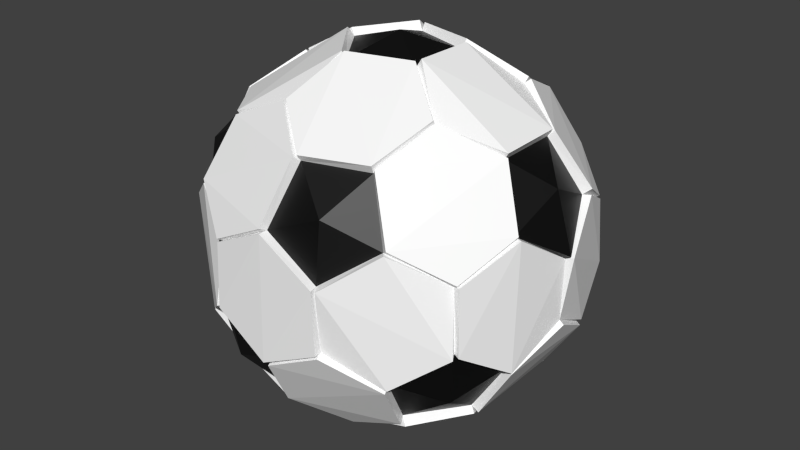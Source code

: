 # Source: balloon.blend  (saved by Blender 4.0.36; exported with 4.5.12 LTS)
import bpy
from mathutils import Matrix  # noqa: F401  (used for matrix-valued properties, if any)

bpy.ops.wm.read_factory_settings(use_empty=True)
scene = bpy.context.scene
scene.name = 'Scene'

# ---- collections
col_collection_1 = bpy.data.collections.new('Collection 1'); scene.collection.children.link(col_collection_1)

# ---- materials (node trees are filled in below, after node groups)
mat_material_001 = bpy.data.materials.new('Material.001')
mat_material_002 = bpy.data.materials.new('Material.002')

# ---- material node trees
mat_material_001.use_nodes = True; mat_material_001.node_tree.nodes.clear()
_N = mat_material_001.node_tree.nodes; _L = mat_material_001.node_tree.links
n0 = _N.new('ShaderNodeBsdfPrincipled'); n0.name = 'Principled BSDF'; n0.location = (10, 300)
n0.inputs[0].default_value = (0.0, 0.0, 0.0, 1.0)
n0.inputs[3].default_value = 1.45
n1 = _N.new('ShaderNodeOutputMaterial'); n1.name = 'Material Output'; n1.location = (300, 300)
_L.new(n0.outputs[0], n1.inputs[0])
n1.is_active_output = True
mat_material_002.use_nodes = True; mat_material_002.node_tree.nodes.clear()
_N = mat_material_002.node_tree.nodes; _L = mat_material_002.node_tree.links
n0 = _N.new('ShaderNodeBsdfPrincipled'); n0.name = 'Principled BSDF'; n0.location = (10, 300)
n0.inputs[0].default_value = (1.0, 1.0, 1.0, 1.0)
n0.inputs[3].default_value = 1.45
n1 = _N.new('ShaderNodeOutputMaterial'); n1.name = 'Material Output'; n1.location = (300, 300)
_L.new(n0.outputs[0], n1.inputs[0])
n1.is_active_output = True

# ---- world
world_world = bpy.data.worlds.new('World'); scene.world = world_world
world_world.color = (0.05088, 0.05088, 0.05088)
world_world.use_sun_shadow = False
world_world.sun_shadow_jitter_overblur = 0.0
world_world.cycles.sampling_method = 'MANUAL'
world_world.cycles.sample_map_resolution = 256

# ---- meshes
me_icosphere_001 = bpy.data.meshes.new('Icosphere.001')
me_icosphere_001.from_pydata([(0.0697, -0.2727, -0.8857), (-0.2378, -0.1506, -0.8857), (-0.2167, 0.1797, -0.8857), (0.8323, -0.2813, -0.3032), (-0.01037, -0.8785, -0.3032), (0.5248, 0.7046, -0.3032), (0.6694, -0.4863, -0.4137), (0.6694, 0.4863, -0.4137), (-0.8274, 2.859e-07, -0.4137), (-0.2557, 0.7869, -0.4137), (0.2509, 0.7952, 0.3991), (0.2557, -0.7869, 0.4137), (-7.086e-07, -4.518e-07, 0.9251), (-0.6694, -0.4863, 0.4137), (-0.6694, 0.4863, 0.4137), (0.3568, 0.6111, 0.5936), (9.611e-07, 1.201e-07, -0.9251), (0.9103, -0.008541, 0.1558), (-0.2557, -0.7869, -0.4137), (0.819, 0.003615, 0.4287), (0.2306, 0.1587, 0.8785), (0.2167, 0.1797, 0.8857), (0.6831, 0.1553, 0.6039), (0.6864, 0.1702, 0.5916), (0.3509, 0.5815, 0.5792), (0.3797, 0.6017, 0.591), (-0.07964, 0.2683, 0.8785), (-0.1039, 0.2616, 0.8857), (0.0634, 0.6976, 0.6039), (0.05019, 0.7054, 0.5916), (-0.459, 0.5296, 0.5991), (-0.4569, 0.554, 0.5899), (-0.2798, 0.007167, 0.8785), (-0.2809, -0.01798, 0.8857), (-0.6439, 0.2759, 0.6039), (-0.6554, 0.2657, 0.5916), (-0.6455, -0.2729, 0.5991), (-0.6681, -0.2633, 0.5899), (-0.09327, -0.2639, 0.8785), (-0.0697, -0.2727, 0.8857), (-0.4613, -0.5271, 0.6039), (-0.4552, -0.5412, 0.5916), (0.06006, -0.6983, 0.5991), (0.04646, -0.7099, 0.591), (0.2221, -0.1702, 0.8785), (0.2378, -0.1506, 0.8857), (0.3588, -0.6017, 0.6039), (0.374, -0.6002, 0.5916), (0.6826, -0.1587, 0.5991), (0.6953, -0.1797, 0.5899), (0.8275, 0.2639, 0.3095), (0.8234, 0.2727, 0.3338), (0.7531, 0.5249, -0.1449), (0.7327, 0.5412, -0.1426), (0.509, 0.6983, 0.3216), (0.5078, 0.7099, 0.3058), (0.00474, 0.8685, 0.3095), (-0.003995, 0.8652, 0.3268), (-0.2707, 0.8728, -0.1426), (-0.2883, 0.8641, -0.1426), (-0.5068, 0.6998, 0.3216), (-0.5248, 0.7046, 0.3032), (-0.8245, 0.2729, 0.3095), (-0.8241, 0.2636, 0.3268), (-0.9137, 0.01231, -0.1426), (-0.9109, -0.007167, -0.1426), (-0.8222, -0.2657, 0.3216), (-0.8323, -0.2813, 0.3032), (-0.5143, -0.6998, 0.3095), (-0.5058, -0.7046, 0.3338), (-0.2941, -0.8652, -0.1426), (-0.2747, -0.8685, -0.1426), (-0.001356, -0.8641, 0.3216), (0.006476, -0.8728, 0.3058), (0.5067, -0.7054, 0.3095), (0.5118, -0.6976, 0.3268), (0.732, -0.554, -0.1449), (0.7411, -0.5296, -0.1426), (0.8214, -0.2683, 0.3216), (0.8321, -0.2636, 0.3058), (0.2883, 0.8641, 0.1426), (0.2665, 0.8785, 0.1449), (0.5068, 0.6998, -0.3216), (-0.00474, 0.8685, -0.3095), (0.003995, 0.8652, -0.3268), (-0.7327, 0.5412, 0.1426), (-0.7531, 0.5249, 0.1449), (-0.5078, 0.7099, -0.3058), (-0.509, 0.6983, -0.3216), (-0.8275, 0.2639, -0.3095), (-0.8234, 0.2727, -0.3338), (-0.7411, -0.5296, 0.1426), (-0.732, -0.554, 0.1449), (-0.8321, -0.2636, -0.3058), (-0.8214, -0.2683, -0.3216), (-0.5067, -0.7054, -0.3095), (-0.5118, -0.6976, -0.3268), (0.2747, -0.8685, 0.1426), (0.2941, -0.8652, 0.1426), (0.001356, -0.8641, -0.3216), (0.5143, -0.6998, -0.3095), (0.5053, -0.7023, -0.3268), (0.8811, -0.005508, 0.1368), (0.9137, 0.01231, 0.1426), (0.8222, -0.2657, -0.3216), (0.8245, 0.2729, -0.3095), (0.8264, 0.2633, -0.3338), (0.459, 0.5296, -0.5991), (0.4569, 0.554, -0.5899), (0.09858, 0.2636, -0.881), (0.07964, 0.2683, -0.8785), (-0.05019, 0.7054, -0.5916), (-0.0634, 0.6976, -0.6039), (-0.3618, 0.6002, -0.5991), (-0.3797, 0.6017, -0.591), (-0.2306, 0.1587, -0.8785), (-0.6864, 0.1702, -0.5916), (-0.6831, 0.1553, -0.6039), (-0.6826, -0.1587, -0.5991), (-0.6953, -0.1797, -0.5899), (-0.2221, -0.1702, -0.8785), (-0.374, -0.6002, -0.5916), (-0.3588, -0.6017, -0.6039), (0.6554, 0.2657, -0.5916), (0.6434, 0.2813, -0.6088), (0.6608, -0.2636, -0.591), (0.6455, -0.2729, -0.5991), (0.2798, 0.007167, -0.8785), (0.2811, -0.01231, -0.881), (-0.06006, -0.6983, -0.5991), (-0.04399, -0.7168, -0.5899), (0.09327, -0.2639, -0.8785), (0.4552, -0.5412, -0.5916), (0.4664, -0.5249, -0.6088), (0.08202, 0.2504, -0.8445), (-0.7905, -0.2477, -0.3075), (-0.482, 0.6767, -0.304), (-0.2675, -0.8296, -0.1453), (-0.2705, 0.8295, -0.1451), (0.7082, 0.5118, -0.1428), (0.3536, -0.5809, 0.5657), (0.4526, 0.3299, 0.7199), (0.441, 0.3285, 0.7276), (0.4345, 0.3087, 0.7009), (-0.1739, 0.5324, 0.7199), (-0.1659, 0.5085, 0.7089), (-0.445, 0.5103, 0.5693), (-0.2599, 0.001901, 0.8446), (-0.56, -0.0008445, 0.7199), (-0.5314, -0.00448, 0.7021), (-0.551, 0.00738, 0.7267), (-0.1723, -0.5329, 0.7199), (-0.1637, -0.525, 0.7276), (-0.1692, -0.5046, 0.7015), (0.4536, -0.3285, 0.7199), (0.4335, -0.3088, 0.7014), (0.4415, -0.3299, 0.7267), (0.6972, 0.5127, 0.1623), (0.724, 0.525, 0.179), (0.7293, 0.5218, 0.1664), (-0.2722, 0.8215, 0.1623), (-0.2756, 0.8508, 0.179), (-0.2709, 0.8548, 0.1664), (-0.8964, -0.00738, 0.1679), (-0.8943, 0.0008445, 0.179), (-0.8656, 0.00448, 0.1613), (-0.7852, -0.2642, 0.3075), (-0.27, -0.8548, 0.1679), (-0.2772, -0.8503, 0.179), (-0.2717, -0.8219, 0.1613), (0.7296, -0.5209, 0.1679), (0.723, -0.5263, 0.179), (0.6977, -0.5124, 0.1613), (0.2756, 0.8508, -0.179), (0.2709, 0.8548, -0.1664), (0.2722, 0.8215, -0.1623), (-0.724, 0.525, -0.179), (-0.7293, 0.5218, -0.1664), (-0.6972, 0.5127, -0.1623), (-0.723, -0.5263, -0.179), (-0.7061, -0.5138, -0.1614), (0.2675, -0.8296, 0.1453), (0.2772, -0.8503, -0.179), (0.2717, -0.8219, -0.1613), (0.27, -0.8548, -0.1679), (0.8943, 0.0008445, -0.179), (0.8733, 0.0006628, -0.1614), (0.445, 0.5103, -0.5693), (0.1659, 0.5085, -0.7089), (0.1739, 0.5324, -0.7199), (-0.4345, 0.3087, -0.7009), (-0.4526, 0.3299, -0.7199), (-0.441, 0.3285, -0.7276), (-0.4415, -0.3299, -0.7267), (-0.4536, -0.3285, -0.7199), (-0.4335, -0.3088, -0.7014), (-0.3503, -0.5817, -0.5655), (0.5351, 8.63e-05, -0.7091), (0.56, -0.0008445, -0.7199), (0.1651, -0.5091, -0.7096), (0.1723, -0.5329, -0.7199), (0.08063, -0.2485, -0.8438), (0.6251, -0.2654, -0.5667), (0.7863, -0.2617, -0.3093), (-0.2112, -0.154, -0.844), (-0.2108, 0.1528, -0.8444), (0.7062, -0.5113, -0.1426), (-0.007831, -0.829, -0.3056), (-0.8716, -0.002904, -0.144), (0.4933, 0.6681, -0.3043), (-0.4817, -0.6751, -0.3044), (-0.7917, 0.2478, -0.3038), (-0.008974, 0.8296, -0.3038), (0.05736, -0.6747, 0.5674), (-0.4438, -0.5128, 0.5663), (-0.6266, 0.2645, 0.5655), (0.05614, 0.6757, 0.5664), (0.6604, 0.154, 0.5663), (0.211, 0.1542, 0.844), (0.4803, 0.6746, 0.3094), (-0.08034, 0.2487, 0.844), (-0.4925, 0.6657, 0.3078), (-0.08147, -0.2495, 0.8436), (-0.625, -0.2635, 0.5662), (0.2112, -0.154, 0.844), (0.7903, -0.2498, 0.3059), (0.661, -0.1528, 0.5661), (0.7907, 0.2488, 0.3058), (0.2734, 0.8286, 0.1423), (0.008974, 0.8296, 0.3038), (-0.7051, 0.5128, 0.1425), (-0.7859, 0.2635, 0.3058), (-0.7073, -0.5106, 0.144), (-0.4943, -0.6679, 0.303), (0.007831, -0.829, 0.3056), (0.481, -0.6766, 0.3042), (-0.05622, 0.677, -0.5648), (-0.66, 0.1554, -0.5664), (0.4935, -0.666, -0.3058), (0.7868, 0.2636, -0.3056), (-0.3493, 0.5796, -0.5679), (-0.6605, -0.1542, -0.5662), (-0.05736, -0.6747, -0.5674), (0.6266, 0.2645, -0.5655), (0.2619, -0.0003305, -0.8445), (0.4438, -0.5128, -0.5663)], [], [(131, 128, 133), (6, 245, 202), (16, 201, 204), (16, 204, 205), (16, 205, 134), (104, 125, 106), (6, 202, 203), (18, 242, 207), (8, 241, 135), (88, 114, 90), (9, 240, 136), (7, 187, 209), (6, 203, 206), (18, 207, 137), (65, 93, 67), (8, 135, 208), (59, 87, 61), (9, 136, 138), (7, 209, 139), (47, 75, 49), (11, 235, 140), (13, 233, 214), (35, 63, 37), (14, 231, 215), (29, 57, 31), (10, 229, 216), (19, 227, 217), (12, 224, 218), (24, 28, 21), (12, 218, 220), (30, 34, 27), (14, 215, 146), (12, 220, 147), (36, 40, 33), (13, 214, 223), (12, 147, 222), (42, 46, 39), (11, 140, 213), (12, 222, 224), (19, 217, 226), (48, 22, 45), (50, 103, 52), (19, 17, 227), (10, 15, 219), (54, 25, 51), (10, 228, 229), (14, 146, 221), (14, 230, 231), (13, 223, 166), (13, 232, 233), (11, 213, 234), (72, 43, 69), (74, 98, 76), (11, 181, 235), (19, 226, 225), (80, 55, 5), (10, 219, 228), (9, 138, 212), (83, 58, 81), (14, 221, 230), (8, 208, 211), (89, 64, 86), (13, 166, 232), (18, 137, 210), (95, 70, 92), (97, 73, 4), (11, 234, 181), (6, 206, 238), (102, 79, 3), (7, 139, 239), (7, 243, 187), (9, 212, 236), (111, 84, 108), (113, 112, 2), (9, 236, 240), (8, 211, 237), (118, 117, 1), (8, 237, 241), (16, 244, 201), (18, 210, 196), (121, 96, 119), (7, 239, 243), (16, 134, 244), (127, 109, 124), (129, 122, 0), (18, 196, 242), (6, 238, 245), (132, 101, 130), (131, 199, 201), (26, 145, 220), (28, 24, 216), (91, 180, 232), (79, 102, 225), (110, 188, 134), (23, 51, 25, 141), (26, 21, 28, 145), (21, 142, 24), (15, 10, 216), (32, 27, 34, 150), (31, 144, 29), (27, 145, 30), (38, 33, 40, 153), (37, 148, 35), (33, 149, 36), (41, 69, 43, 151), (44, 39, 46, 156), (39, 152, 42), (53, 5, 55, 157), (49, 154, 47), (45, 155, 48), (52, 159, 50), (56, 81, 58, 162), (51, 158, 54), (60, 31, 57, 161), (61, 160, 59), (62, 86, 64, 165), (66, 37, 63, 164), (67, 163, 65), (68, 92, 70, 169), (71, 4, 73, 167), (77, 3, 79, 170), (69, 168, 72), (76, 172, 74), (78, 49, 75, 171), (82, 108, 84, 173), (5, 175, 80), (85, 61, 87, 178), (81, 174, 83), (91, 67, 93, 180), (90, 176, 88), (86, 177, 89), (94, 119, 96, 179), (99, 130, 101, 182), (92, 180, 95), (4, 184, 97), (100, 76, 98, 183), (105, 52, 103, 186), (17, 19, 225), (3, 186, 102), (106, 185, 104), (107, 124, 109, 188), (110, 2, 112, 188), (115, 1, 117, 190), (108, 189, 111), (2, 192, 113), (116, 90, 114, 191), (120, 0, 122, 193), (1, 195, 118), (123, 106, 125, 198), (119, 194, 121), (126, 133, 128, 197), (136, 240, 114, 88), (124, 197, 127), (0, 199, 129), (133, 199, 131), (130, 200, 132), (135, 241, 119, 94), (64, 89, 211), (155, 45, 224), (93, 208, 135), (90, 237, 211), (42, 153, 213), (151, 43, 213), (177, 230, 178), (180, 93, 135), (46, 42, 213), (176, 211, 178), (89, 177, 178), (178, 136, 88, 176), (152, 222, 153), (245, 238, 101, 132), (199, 133, 245), (151, 213, 153), (61, 85, 230), (207, 183, 184, 4), (42, 152, 153), (153, 214, 41, 151), (207, 242, 130, 99), (199, 245, 132, 200), (85, 178, 230), (200, 242, 199), (177, 86, 230), (3, 206, 203), (33, 38, 222), (83, 175, 212), (223, 214, 40, 36), (173, 84, 212), (186, 3, 203), (38, 153, 222), (58, 83, 212), (152, 39, 222), (84, 236, 212), (125, 104, 203), (122, 129, 242), (36, 149, 223), (148, 37, 223), (174, 228, 175), (175, 209, 82, 173), (129, 199, 242), (173, 212, 175), (188, 109, 134), (200, 130, 242), (83, 174, 175), (127, 197, 244), (2, 110, 134), (197, 128, 244), (149, 147, 32, 150), (244, 134, 109, 127), (2, 134, 205), (149, 215, 35, 148), (55, 80, 228), (148, 223, 149), (81, 229, 228), (115, 190, 205), (192, 2, 205), (80, 175, 228), (197, 243, 123, 198), (205, 204, 1, 115), (174, 81, 228), (147, 220, 27, 32), (225, 172, 170, 79), (243, 239, 106, 123), (33, 222, 147), (198, 202, 197), (49, 78, 225), (195, 1, 204), (149, 33, 147), (204, 201, 0, 120), (30, 145, 146), (172, 225, 78, 171), (124, 187, 243), (171, 235, 172), (144, 31, 146), (125, 203, 202), (34, 30, 146), (197, 124, 243), (172, 206, 77, 170), (126, 197, 202), (31, 221, 146), (198, 125, 202), (121, 195, 196), (193, 122, 196), (202, 245, 133, 126), (196, 210, 96, 121), (145, 216, 29, 144), (98, 74, 235), (144, 146, 145), (122, 242, 196), (75, 140, 235), (194, 241, 195), (220, 218, 21, 26), (74, 172, 235), (199, 0, 201), (171, 75, 235), (193, 196, 195), (201, 244, 128, 131), (121, 194, 195), (234, 169, 167, 73), (195, 204, 120, 193), (234, 213, 43, 72), (241, 237, 117, 118), (145, 27, 220), (24, 143, 141, 25), (169, 234, 72, 168), (168, 233, 169), (118, 195, 241), (15, 216, 24), (194, 119, 241), (169, 137, 71, 167), (25, 219, 24), (219, 15, 24), (190, 117, 237), (190, 240, 113, 192), (142, 218, 143), (90, 116, 237), (92, 68, 233), (24, 142, 143), (143, 217, 23, 141), (190, 237, 116, 191), (68, 169, 233), (168, 69, 233), (218, 224, 45, 20), (166, 165, 163, 67), (166, 223, 37, 66), (192, 205, 190), (240, 190, 191, 114), (20, 143, 218), (112, 113, 240), (67, 232, 166), (142, 21, 218), (164, 231, 165), (165, 166, 66, 164), (143, 22, 217), (224, 222, 39, 44), (176, 90, 211), (89, 178, 211), (178, 87, 136), (155, 224, 44, 156), (180, 92, 232), (47, 154, 155), (156, 140, 155), (92, 233, 232), (108, 82, 209), (67, 91, 232), (154, 226, 155), (180, 135, 94, 179), (175, 5, 209), (226, 217, 22, 48), (49, 225, 226), (179, 210, 180), (137, 207, 4, 71), (3, 77, 206), (154, 49, 226), (172, 76, 206), (48, 155, 226), (158, 51, 227), (70, 95, 210), (50, 157, 227), (179, 96, 210), (227, 102, 103, 50), (95, 180, 210), (181, 234, 73, 97), (183, 98, 181), (169, 70, 137), (159, 139, 157), (98, 235, 181), (70, 210, 137), (157, 219, 54, 158), (183, 207, 99, 182), (93, 65, 208), (183, 181, 97, 184), (50, 159, 157), (158, 227, 157), (165, 64, 208), (182, 238, 183), (55, 228, 219), (64, 211, 208), (25, 54, 219), (138, 136, 87, 59), (238, 206, 76, 100), (157, 55, 219), (162, 58, 138), (59, 160, 138), (161, 57, 229), (139, 209, 5, 53), (56, 160, 229), (182, 101, 238), (58, 212, 138), (57, 216, 229), (100, 183, 238), (160, 221, 60, 161), (81, 56, 229), (186, 103, 102), (159, 52, 139), (227, 17, 102), (53, 157, 139), (162, 138, 160), (186, 203, 104, 185), (17, 225, 102), (214, 233, 69, 41), (75, 47, 140), (56, 162, 160), (161, 229, 160), (156, 46, 140), (185, 239, 186), (47, 155, 140), (20, 45, 22, 143), (46, 213, 140), (239, 139, 52, 105), (215, 231, 63, 35), (153, 40, 214), (185, 106, 239), (105, 186, 239), (189, 108, 187), (107, 188, 187), (215, 149, 150, 34), (108, 209, 187), (61, 230, 221), (188, 236, 111, 189), (124, 107, 187), (31, 60, 221), (160, 61, 221), (34, 146, 215), (57, 29, 216), (231, 230, 86, 62), (164, 63, 231), (62, 165, 231), (145, 28, 216), (189, 187, 188), (165, 208, 65, 163), (112, 240, 236), (84, 111, 236), (217, 227, 51, 23), (188, 112, 236)])
me_icosphere_001.polygons.foreach_set('material_index', [1, 0, 0, 0, 0, 1, 0, 0, 0, 1, 0, 0, 0, 0, 1, 0, 1, 0, 0, 1, 0, 0, 1, 0, 1, 0, 0, 0, 1, 0, 1, 0, 0, 1, 0, 0, 1, 0, 0, 0, 1, 1, 0, 0, 1, 0, 0, 0, 0, 0, 0, 1, 1, 0, 0, 1, 0, 0, 1, 0, 0, 1, 0, 0, 1, 1, 0, 0, 1, 0, 0, 0, 1, 1, 0, 0, 1, 0, 0, 0, 1, 0, 0, 1, 1, 0, 0, 1, 1, 1, 1, 1, 1, 1, 1, 1, 1, 0, 1, 1, 1, 1, 1, 1, 1, 1, 1, 1, 1, 1, 1, 1, 1, 1, 1, 1, 1, 1, 1, 1, 1, 1, 1, 1, 1, 1, 1, 1, 1, 1, 1, 1, 1, 1, 1, 1, 1, 0, 1, 1, 1, 1, 1, 1, 1, 1, 1, 1, 1, 1, 1, 1, 1, 1, 1, 1, 1, 1, 1, 1, 1, 1, 1, 1, 1, 1, 1, 1, 1, 1, 1, 1, 1, 1, 1, 1, 1, 1, 1, 1, 1, 1, 1, 1, 1, 1, 1, 1, 1, 1, 1, 1, 1, 1, 1, 1, 1, 1, 1, 1, 1, 1, 1, 1, 1, 1, 1, 1, 1, 1, 1, 1, 1, 1, 1, 1, 1, 1, 1, 1, 1, 1, 1, 1, 1, 1, 1, 1, 1, 1, 1, 1, 1, 1, 1, 1, 1, 1, 1, 1, 1, 1, 1, 1, 1, 1, 1, 1, 1, 1, 1, 1, 1, 1, 1, 1, 1, 1, 1, 1, 1, 1, 1, 1, 1, 1, 0, 1, 1, 1, 0, 1, 1, 1, 1, 1, 1, 1, 1, 1, 1, 1, 1, 1, 1, 1, 1, 1, 1, 1, 1, 1, 1, 1, 1, 1, 1, 1, 1, 1, 1, 1, 1, 1, 1, 1, 1, 1, 1, 1, 1, 1, 1, 1, 1, 1, 1, 1, 1, 1, 1, 1, 1, 1, 1, 1, 1, 1, 1, 1, 1, 1, 1, 1, 1, 1, 1, 1, 1, 1, 1, 1, 1, 1, 1, 1, 1, 1, 1, 1, 1, 1, 1, 1, 0, 1, 1, 1, 0, 1, 1, 1, 1, 1, 1, 1, 1, 1, 1, 1, 1, 1, 1, 1, 1, 1, 1, 1, 1, 1, 1, 1, 1, 1, 1, 1, 1, 1, 1, 1, 1, 1, 1, 1])
_uv = me_icosphere_001.uv_layers.new(name='UVMap')
_uv.uv.foreach_set('vector', [0.183, 0.05338, 0.2053, 0.04075, 0.2272, 0.129, 0.2682, 0.1619, 0.2273, 0.1316, 0.2507, 0.1193, 0.1784, 0.01796, 0.1821, 0.05237, 0.1598, 0.03816, 0.9044, 0.01913, 0.9094, 0.05232, 0.8871, 0.03816, 0.7245, 0.02345, 0.7268, 0.05211, 0.7052, 0.03816, 0.3196, 0.1831, 0.3196, 0.1319, 0.4071, 0.1827, 0.2682, 0.1619, 0.3181, 0.1315, 0.3178, 0.1833, 0.099, 0.1637, 0.1363, 0.1314, 0.1364, 0.1834, 0.8187, 0.1623, 0.8634, 0.1312, 0.8636, 0.1832, 0.6832, 0.1831, 0.6833, 0.1319, 0.7708, 0.1827, 0.6453, 0.161, 0.6815, 0.131, 0.6815, 0.1833, 0.45, 0.1619, 0.4996, 0.1314, 0.4997, 0.1833, 0.2682, 0.1619, 0.3178, 0.1833, 0.2731, 0.2098, 0.099, 0.1637, 0.1364, 0.1834, 0.0913, 0.2097, 0.8194, 0.2108, 0.8638, 0.1853, 0.8635, 0.2865, 0.8187, 0.1623, 0.8636, 0.1832, 0.8182, 0.2097, 0.6376, 0.2108, 0.6819, 0.1853, 0.6817, 0.2865, 0.6453, 0.161, 0.6815, 0.1833, 0.6363, 0.2098, 0.45, 0.1619, 0.4997, 0.1833, 0.4547, 0.2095, 0.2286, 0.3406, 0.2287, 0.2894, 0.3162, 0.3401, 0.1863, 0.3104, 0.2272, 0.2889, 0.2269, 0.3409, 0.01427, 0.313, 0.04506, 0.2889, 0.04546, 0.3408, 0.7741, 0.3406, 0.7742, 0.2894, 0.8617, 0.3401, 0.7318, 0.3104, 0.7724, 0.2886, 0.7728, 0.3408, 0.5923, 0.3406, 0.5923, 0.2894, 0.6799, 0.3401, 0.5483, 0.3034, 0.5908, 0.2888, 0.5909, 0.3408, 0.3626, 0.3147, 0.4088, 0.2886, 0.4091, 0.3408, 0.2755, 0.4489, 0.2724, 0.4201, 0.2948, 0.4342, 0.4999, 0.342, 0.5219, 0.3557, 0.4564, 0.4187, 0.458, 0.4544, 0.4544, 0.4201, 0.4766, 0.4342, 0.6817, 0.3427, 0.7037, 0.3557, 0.6382, 0.4187, 0.7318, 0.3104, 0.7728, 0.3408, 0.7519, 0.3532, 0.641, 0.4533, 0.6361, 0.4201, 0.6584, 0.4342, 0.8635, 0.3427, 0.8856, 0.3557, 0.8201, 0.4187, 0.01427, 0.313, 0.04546, 0.3408, 0.02203, 0.3531, 0.8209, 0.4489, 0.8178, 0.4201, 0.8408, 0.4333, 0.1362, 0.3427, 0.1583, 0.3557, 0.09279, 0.4187, 0.1863, 0.3104, 0.2269, 0.3409, 0.2044, 0.354, 0.09279, 0.4559, 0.09104, 0.4201, 0.1129, 0.4342, 0.3794, 0.3216, 0.4091, 0.3408, 0.3857, 0.3531, 0.318, 0.3427, 0.3401, 0.3557, 0.2746, 0.4187, 0.4093, 0.2872, 0.3649, 0.2615, 0.4527, 0.2111, 0.3626, 0.3147, 0.363, 0.2646, 0.4088, 0.2886, 0.5483, 0.3034, 0.5022, 0.3406, 0.5001, 0.2893, 0.4986, 0.2893, 0.4986, 0.3405, 0.411, 0.2897, 0.5483, 0.3034, 0.5454, 0.2625, 0.5908, 0.2888, 0.7318, 0.3104, 0.6822, 0.341, 0.682, 0.2888, 0.7318, 0.3104, 0.7274, 0.2626, 0.7724, 0.2886, 0.8973, 0.3101, 0.8639, 0.3412, 0.8636, 0.2891, 0.8973, 0.3101, 0.9091, 0.2627, 0.9299, 0.2744, 0.1863, 0.3104, 0.1364, 0.341, 0.1364, 0.289, 0.135, 0.2893, 0.1349, 0.3405, 0.04741, 0.2897, 0.2274, 0.2872, 0.1831, 0.2615, 0.2709, 0.2111, 0.1863, 0.3104, 0.1814, 0.2627, 0.2272, 0.2889, 0.3626, 0.3147, 0.3183, 0.3406, 0.3181, 0.289, 0.5442, 0.2615, 0.4999, 0.2871, 0.5001, 0.1859, 0.5483, 0.3034, 0.5001, 0.2893, 0.5454, 0.2625, 0.6304, 0.1624, 0.6363, 0.2098, 0.591, 0.1836, 0.5908, 0.1852, 0.6351, 0.2109, 0.5473, 0.2613, 0.7318, 0.3104, 0.682, 0.2888, 0.7274, 0.2626, 0.8187, 0.1623, 0.8182, 0.2097, 0.7728, 0.1836, 0.7726, 0.1852, 0.8169, 0.2109, 0.7291, 0.2613, 0.8973, 0.3101, 0.8636, 0.2891, 0.9091, 0.2627, 0.099, 0.1637, 0.0913, 0.2097, 0.06834, 0.1966, 0.9544, 0.1852, 0.9765, 0.1982, 0.911, 0.2612, 0.1806, 0.2615, 0.1362, 0.2871, 0.1365, 0.1859, 0.1863, 0.3104, 0.1364, 0.289, 0.1814, 0.2627, 0.2682, 0.1619, 0.2731, 0.2098, 0.2276, 0.1838, 0.363, 0.2619, 0.3181, 0.2871, 0.3183, 0.1859, 0.45, 0.1619, 0.4547, 0.2095, 0.4094, 0.1839, 0.45, 0.1619, 0.409, 0.1316, 0.4299, 0.1191, 0.6304, 0.1624, 0.591, 0.1836, 0.5911, 0.1314, 0.5895, 0.1318, 0.5895, 0.183, 0.502, 0.1322, 0.682, 0.1297, 0.6599, 0.1167, 0.7254, 0.0537, 0.6304, 0.1624, 0.5911, 0.1314, 0.6138, 0.1184, 0.8187, 0.1623, 0.7728, 0.1836, 0.7727, 0.1316, 0.8638, 0.1297, 0.8417, 0.1167, 0.9072, 0.0537, 0.8009, 0.155, 0.7727, 0.1316, 0.7961, 0.1193, 0.3609, 0.02345, 0.3639, 0.05228, 0.3416, 0.03816, 0.9832, 0.1544, 0.9546, 0.1835, 0.9548, 0.1312, 0.9532, 0.1318, 0.9531, 0.183, 0.8656, 0.1322, 0.45, 0.1619, 0.4094, 0.1839, 0.409, 0.1316, 0.5436, 0.01645, 0.5457, 0.05217, 0.5234, 0.03816, 0.3649, 0.05338, 0.3872, 0.04075, 0.409, 0.129, 0.1365, 0.1297, 0.1144, 0.1167, 0.1799, 0.0537, 0.9832, 0.1544, 0.9548, 0.1312, 0.9774, 0.1184, 0.2682, 0.1619, 0.2276, 0.1838, 0.2273, 0.1316, 0.2259, 0.1318, 0.2258, 0.183, 0.1383, 0.1322, 0.183, 0.05338, 0.1817, 0.1045, 0.1821, 0.05237, 0.6351, 0.419, 0.6365, 0.368, 0.6361, 0.4201, 0.5219, 0.3557, 0.4999, 0.342, 0.5228, 0.3542, 0.9079, 0.2615, 0.9092, 0.2105, 0.9091, 0.2627, 0.3181, 0.2871, 0.363, 0.2619, 0.3181, 0.289, 0.5467, 0.05338, 0.5453, 0.1044, 0.5457, 0.05217, 0.4105, 0.3406, 0.411, 0.2897, 0.4986, 0.3405, 0.4548, 0.3659, 0.6351, 0.419, 0.6125, 0.431, 0.591, 0.3428, 0.6365, 0.368, 0.4564, 0.4187, 0.4557, 0.3684, 0.4999, 0.342, 0.5674, 0.3528, 0.5483, 0.3034, 0.5909, 0.3408, 0.817, 0.419, 0.7943, 0.431, 0.7729, 0.3428, 0.8168, 0.368, 0.6799, 0.3401, 0.6366, 0.3659, 0.5923, 0.3406, 0.6382, 0.4187, 0.6365, 0.368, 0.6817, 0.3427, 0.08969, 0.419, 0.06704, 0.431, 0.04559, 0.3428, 0.0902, 0.3678, 0.8617, 0.3401, 0.8184, 0.3659, 0.7741, 0.3406, 0.8201, 0.4187, 0.8188, 0.3679, 0.8635, 0.3427, 0.04683, 0.3406, 0.04741, 0.2897, 0.1349, 0.3405, 0.09114, 0.3659, 0.2715, 0.419, 0.2489, 0.431, 0.2274, 0.3428, 0.2713, 0.368, 0.09279, 0.4187, 0.09211, 0.3684, 0.1362, 0.3427, 0.4558, 0.2108, 0.5001, 0.1859, 0.4999, 0.2871, 0.4553, 0.2621, 0.3162, 0.3401, 0.273, 0.3659, 0.2286, 0.3406, 0.2746, 0.4187, 0.2734, 0.3679, 0.318, 0.3427, 0.4527, 0.2111, 0.4533, 0.2615, 0.4093, 0.2872, 0.5911, 0.2872, 0.5473, 0.2613, 0.6351, 0.2109, 0.6352, 0.2615, 0.411, 0.2897, 0.4543, 0.264, 0.4986, 0.2893, 0.6804, 0.2893, 0.6799, 0.3401, 0.5923, 0.2894, 0.6361, 0.264, 0.6817, 0.2865, 0.6371, 0.2621, 0.6376, 0.2108, 0.7729, 0.2872, 0.7291, 0.2613, 0.8169, 0.2109, 0.8175, 0.2619, 0.8623, 0.2893, 0.8617, 0.3401, 0.7742, 0.2894, 0.8179, 0.264, 0.8635, 0.2865, 0.8196, 0.2619, 0.8194, 0.2108, 0.04562, 0.2872, 0.02387, 0.2736, 0.08959, 0.2109, 0.09025, 0.2619, 0.09213, 0.2108, 0.1365, 0.1859, 0.1362, 0.2871, 0.09234, 0.2619, 0.2739, 0.2108, 0.3183, 0.1859, 0.3181, 0.2871, 0.2742, 0.2619, 0.04741, 0.2897, 0.09068, 0.264, 0.135, 0.2893, 0.2709, 0.2111, 0.2721, 0.2619, 0.2274, 0.2872, 0.3168, 0.2893, 0.3162, 0.3401, 0.2287, 0.2894, 0.2725, 0.264, 0.5014, 0.1831, 0.502, 0.1322, 0.5895, 0.183, 0.5457, 0.2084, 0.5001, 0.1859, 0.5447, 0.2103, 0.5442, 0.2615, 0.7261, 0.2615, 0.6817, 0.2865, 0.6819, 0.1853, 0.7265, 0.2103, 0.5473, 0.2613, 0.5467, 0.2109, 0.5908, 0.1852, 0.9079, 0.2615, 0.8635, 0.2865, 0.8638, 0.1853, 0.9092, 0.2105, 0.7708, 0.1827, 0.7275, 0.2084, 0.6832, 0.1831, 0.7291, 0.2613, 0.7285, 0.2109, 0.7726, 0.1852, 0.865, 0.1831, 0.8656, 0.1322, 0.9531, 0.183, 0.9093, 0.2084, 0.1377, 0.1831, 0.1383, 0.1322, 0.2258, 0.183, 0.1821, 0.2084, 0.911, 0.2612, 0.9092, 0.2105, 0.9544, 0.1852, 0.1365, 0.1859, 0.1804, 0.2105, 0.1806, 0.2615, 0.2271, 0.1852, 0.2709, 0.2111, 0.1831, 0.2615, 0.1825, 0.2105, 0.4089, 0.1852, 0.4527, 0.2111, 0.3649, 0.2615, 0.3638, 0.2105, 0.363, 0.2646, 0.3626, 0.3147, 0.3181, 0.289, 0.3183, 0.1859, 0.3638, 0.2105, 0.363, 0.2619, 0.4071, 0.1827, 0.3639, 0.2084, 0.3196, 0.1831, 0.5002, 0.1297, 0.4784, 0.1161, 0.5441, 0.05341, 0.5453, 0.1044, 0.5467, 0.05338, 0.5693, 0.04135, 0.5908, 0.1296, 0.5453, 0.1044, 0.7285, 0.05338, 0.7511, 0.04135, 0.7726, 0.1296, 0.728, 0.1047, 0.502, 0.1322, 0.5452, 0.1065, 0.5895, 0.1318, 0.7254, 0.0537, 0.7261, 0.104, 0.682, 0.1297, 0.7714, 0.1318, 0.7708, 0.1827, 0.6833, 0.1319, 0.727, 0.1065, 0.9103, 0.05338, 0.933, 0.04135, 0.9544, 0.1296, 0.9105, 0.1044, 0.9072, 0.0537, 0.9084, 0.1045, 0.8638, 0.1297, 0.4077, 0.1318, 0.4071, 0.1827, 0.3196, 0.1319, 0.3634, 0.1065, 0.8656, 0.1322, 0.9089, 0.1065, 0.9532, 0.1318, 0.3183, 0.1297, 0.2966, 0.1161, 0.3623, 0.05341, 0.3638, 0.1044, 0.6815, 0.1833, 0.6815, 0.131, 0.6833, 0.1319, 0.6832, 0.1831, 0.409, 0.129, 0.3638, 0.1044, 0.3649, 0.05338, 0.1799, 0.0537, 0.1817, 0.1045, 0.1365, 0.1297, 0.2272, 0.129, 0.1817, 0.1045, 0.183, 0.05338, 0.1383, 0.1322, 0.1816, 0.1065, 0.2259, 0.1318, 0.8636, 0.1832, 0.8634, 0.1312, 0.8656, 0.1322, 0.865, 0.1831, 0.8169, 0.2109, 0.7726, 0.1852, 0.7728, 0.1836, 0.2734, 0.3679, 0.2746, 0.4187, 0.2724, 0.4201, 0.8638, 0.1853, 0.8182, 0.2097, 0.8636, 0.1832, 0.7708, 0.1827, 0.7727, 0.1316, 0.7728, 0.1836, 0.1362, 0.3427, 0.0902, 0.3678, 0.1364, 0.341, 0.09114, 0.3659, 0.1349, 0.3405, 0.1364, 0.341, 0.7285, 0.2109, 0.7274, 0.2626, 0.7265, 0.2103, 0.9092, 0.2105, 0.8638, 0.1853, 0.8636, 0.1832, 0.1583, 0.3557, 0.1362, 0.3427, 0.1364, 0.341, 0.7275, 0.2084, 0.7728, 0.1836, 0.7265, 0.2103, 0.7726, 0.1852, 0.7285, 0.2109, 0.7265, 0.2103, 0.7265, 0.2103, 0.6815, 0.1833, 0.6832, 0.1831, 0.7275, 0.2084, 0.09211, 0.3684, 0.09104, 0.4201, 0.0902, 0.3678, 0.2273, 0.1316, 0.2276, 0.1838, 0.2258, 0.183, 0.2259, 0.1318, 0.1817, 0.1045, 0.2272, 0.129, 0.2273, 0.1316, 0.09114, 0.3659, 0.1364, 0.341, 0.0902, 0.3678, 0.6817, 0.2865, 0.7261, 0.2615, 0.7274, 0.2626, 0.1364, 0.1834, 0.1825, 0.2105, 0.1804, 0.2105, 0.1365, 0.1859, 0.1362, 0.3427, 0.09211, 0.3684, 0.0902, 0.3678, 0.0902, 0.3678, 0.04546, 0.3408, 0.04683, 0.3406, 0.09114, 0.3659, 0.1364, 0.1834, 0.1363, 0.1314, 0.1383, 0.1322, 0.1377, 0.1831, 0.1817, 0.1045, 0.2273, 0.1316, 0.2259, 0.1318, 0.1816, 0.1065, 0.7261, 0.2615, 0.7265, 0.2103, 0.7274, 0.2626, 0.1816, 0.1065, 0.1363, 0.1314, 0.1817, 0.1045, 0.7285, 0.2109, 0.7291, 0.2613, 0.7274, 0.2626, 0.3183, 0.1859, 0.2731, 0.2098, 0.3178, 0.1833, 0.06704, 0.431, 0.08969, 0.419, 0.09104, 0.4201, 0.5908, 0.1852, 0.5447, 0.2103, 0.591, 0.1836, 0.8639, 0.3412, 0.8864, 0.3542, 0.8856, 0.3557, 0.8635, 0.3427, 0.5457, 0.2084, 0.5895, 0.183, 0.591, 0.1836, 0.3638, 0.2105, 0.3183, 0.1859, 0.3178, 0.1833, 0.08969, 0.419, 0.0902, 0.3678, 0.09104, 0.4201, 0.6351, 0.2109, 0.5908, 0.1852, 0.591, 0.1836, 0.09211, 0.3684, 0.09279, 0.4187, 0.09104, 0.4201, 0.5895, 0.183, 0.5911, 0.1314, 0.591, 0.1836, 0.3196, 0.1319, 0.3196, 0.1831, 0.3178, 0.1833, 0.1144, 0.1167, 0.1365, 0.1297, 0.1363, 0.1314, 0.8635, 0.3427, 0.8188, 0.3679, 0.8639, 0.3412, 0.8184, 0.3659, 0.8617, 0.3401, 0.8639, 0.3412, 0.5467, 0.2109, 0.5454, 0.2625, 0.5447, 0.2103, 0.5447, 0.2103, 0.4997, 0.1833, 0.5014, 0.1831, 0.5457, 0.2084, 0.1365, 0.1297, 0.1817, 0.1045, 0.1363, 0.1314, 0.5457, 0.2084, 0.591, 0.1836, 0.5447, 0.2103, 0.5453, 0.1044, 0.5441, 0.05341, 0.5457, 0.05217, 0.1816, 0.1065, 0.1383, 0.1322, 0.1363, 0.1314, 0.5908, 0.1852, 0.5467, 0.2109, 0.5447, 0.2103, 0.3649, 0.05338, 0.3638, 0.1044, 0.3639, 0.05228, 0.5693, 0.04135, 0.5467, 0.05338, 0.5457, 0.05217, 0.3638, 0.1044, 0.3623, 0.05341, 0.3639, 0.05228, 0.8188, 0.3679, 0.8178, 0.4201, 0.817, 0.419, 0.8168, 0.368, 0.3639, 0.05228, 0.3842, 0.04111, 0.3872, 0.04075, 0.3649, 0.05338, 0.7254, 0.0537, 0.7039, 0.04051, 0.7268, 0.05211, 0.8188, 0.3679, 0.7728, 0.3408, 0.7741, 0.3406, 0.8184, 0.3659, 0.4999, 0.2871, 0.5442, 0.2615, 0.5454, 0.2625, 0.8184, 0.3659, 0.8639, 0.3412, 0.8188, 0.3679, 0.5473, 0.2613, 0.5908, 0.2888, 0.5454, 0.2625, 0.7285, 0.05338, 0.728, 0.1047, 0.7268, 0.05211, 0.7261, 0.104, 0.7254, 0.0537, 0.7268, 0.05211, 0.5442, 0.2615, 0.5447, 0.2103, 0.5454, 0.2625, 0.3638, 0.1044, 0.409, 0.1316, 0.4077, 0.1318, 0.3634, 0.1065, 0.7268, 0.05211, 0.75, 0.03932, 0.7511, 0.04135, 0.7285, 0.05338, 0.5467, 0.2109, 0.5473, 0.2613, 0.5454, 0.2625, 0.8178, 0.4201, 0.7955, 0.4331, 0.7943, 0.431, 0.817, 0.419, 0.3181, 0.289, 0.2721, 0.2619, 0.2742, 0.2619, 0.3181, 0.2871, 0.409, 0.1316, 0.4094, 0.1839, 0.4071, 0.1827, 0.4077, 0.1318, 0.8201, 0.4187, 0.8408, 0.4333, 0.8178, 0.4201, 0.3634, 0.1065, 0.3181, 0.1315, 0.3638, 0.1044, 0.3162, 0.3401, 0.3168, 0.2893, 0.3181, 0.289, 0.9084, 0.1045, 0.9072, 0.0537, 0.9094, 0.05232, 0.8188, 0.3679, 0.8201, 0.4187, 0.8178, 0.4201, 0.9094, 0.05232, 0.9318, 0.03932, 0.933, 0.04135, 0.9103, 0.05338, 0.6817, 0.3427, 0.6365, 0.368, 0.6822, 0.341, 0.2721, 0.2619, 0.3181, 0.289, 0.3168, 0.2893, 0.2725, 0.264, 0.409, 0.129, 0.4299, 0.1191, 0.409, 0.1316, 0.2725, 0.264, 0.2272, 0.2889, 0.2721, 0.2619, 0.6366, 0.3659, 0.6799, 0.3401, 0.6822, 0.341, 0.3196, 0.1319, 0.3178, 0.1833, 0.3181, 0.1315, 0.7037, 0.3557, 0.6817, 0.3427, 0.6822, 0.341, 0.3638, 0.1044, 0.409, 0.129, 0.409, 0.1316, 0.2721, 0.2619, 0.2731, 0.2098, 0.2739, 0.2108, 0.2742, 0.2619, 0.3183, 0.1297, 0.3638, 0.1044, 0.3181, 0.1315, 0.6799, 0.3401, 0.682, 0.2888, 0.6822, 0.341, 0.3634, 0.1065, 0.3196, 0.1319, 0.3181, 0.1315, 0.9532, 0.1318, 0.9084, 0.1045, 0.9548, 0.1312, 0.9105, 0.1044, 0.9544, 0.1296, 0.9548, 0.1312, 0.3181, 0.1315, 0.2954, 0.1181, 0.2966, 0.1161, 0.3183, 0.1297, 0.9548, 0.1312, 0.9546, 0.1835, 0.9531, 0.183, 0.9532, 0.1318, 0.6365, 0.368, 0.5909, 0.3408, 0.5923, 0.3406, 0.6366, 0.3659, 0.1831, 0.2615, 0.2274, 0.2872, 0.2272, 0.2889, 0.6366, 0.3659, 0.6822, 0.341, 0.6365, 0.368, 0.9544, 0.1296, 0.9774, 0.1184, 0.9548, 0.1312, 0.2287, 0.2894, 0.2269, 0.3409, 0.2272, 0.2889, 0.9089, 0.1065, 0.8634, 0.1312, 0.9084, 0.1045, 0.6361, 0.4201, 0.6137, 0.4331, 0.6125, 0.431, 0.6351, 0.419, 0.2274, 0.2872, 0.2721, 0.2619, 0.2272, 0.2889, 0.1817, 0.1045, 0.1799, 0.0537, 0.1821, 0.05237, 0.2725, 0.264, 0.2287, 0.2894, 0.2272, 0.2889, 0.9105, 0.1044, 0.9548, 0.1312, 0.9084, 0.1045, 0.1821, 0.05237, 0.2045, 0.03932, 0.2053, 0.04075, 0.183, 0.05338, 0.9532, 0.1318, 0.9089, 0.1065, 0.9084, 0.1045, 0.1364, 0.289, 0.09025, 0.2619, 0.09234, 0.2619, 0.1362, 0.2871, 0.9084, 0.1045, 0.9094, 0.05232, 0.9103, 0.05338, 0.9105, 0.1044, 0.1364, 0.289, 0.1364, 0.341, 0.1349, 0.3405, 0.135, 0.2893, 0.8634, 0.1312, 0.8409, 0.1181, 0.8417, 0.1167, 0.8638, 0.1297, 0.6365, 0.368, 0.6382, 0.4187, 0.6361, 0.4201, 0.4999, 0.342, 0.4538, 0.3677, 0.4548, 0.3659, 0.4986, 0.3405, 0.09025, 0.2619, 0.1364, 0.289, 0.135, 0.2893, 0.09068, 0.264, 0.09068, 0.264, 0.04506, 0.2889, 0.09025, 0.2619, 0.8638, 0.1297, 0.9084, 0.1045, 0.8634, 0.1312, 0.5022, 0.3406, 0.5228, 0.3542, 0.4999, 0.342, 0.9089, 0.1065, 0.8656, 0.1322, 0.8634, 0.1312, 0.09025, 0.2619, 0.0913, 0.2097, 0.09213, 0.2108, 0.09234, 0.2619, 0.4986, 0.3405, 0.5001, 0.2893, 0.4999, 0.342, 0.5001, 0.2893, 0.5022, 0.3406, 0.4999, 0.342, 0.728, 0.1047, 0.7726, 0.1296, 0.7727, 0.1316, 0.728, 0.1047, 0.6815, 0.131, 0.682, 0.1297, 0.7261, 0.104, 0.4557, 0.3684, 0.4544, 0.4201, 0.4538, 0.3677, 0.7708, 0.1827, 0.7714, 0.1318, 0.7727, 0.1316, 0.02387, 0.2736, 0.04562, 0.2872, 0.04506, 0.2889, 0.4999, 0.342, 0.4557, 0.3684, 0.4538, 0.3677, 0.4538, 0.3677, 0.4091, 0.3408, 0.4105, 0.3406, 0.4548, 0.3659, 0.728, 0.1047, 0.7727, 0.1316, 0.7714, 0.1318, 0.727, 0.1065, 0.04562, 0.2872, 0.09025, 0.2619, 0.04506, 0.2889, 0.09068, 0.264, 0.04741, 0.2897, 0.04506, 0.2889, 0.4544, 0.4201, 0.4318, 0.4331, 0.4307, 0.431, 0.4533, 0.419, 0.8636, 0.2891, 0.8175, 0.2619, 0.8196, 0.2619, 0.8635, 0.2865, 0.8636, 0.2891, 0.8639, 0.3412, 0.8617, 0.3401, 0.8623, 0.2893, 0.7261, 0.104, 0.7268, 0.05211, 0.728, 0.1047, 0.6815, 0.131, 0.728, 0.1047, 0.727, 0.1065, 0.6833, 0.1319, 0.4533, 0.419, 0.4538, 0.3677, 0.4544, 0.4201, 0.6599, 0.1167, 0.682, 0.1297, 0.6815, 0.131, 0.8635, 0.2865, 0.9091, 0.2627, 0.8636, 0.2891, 0.4557, 0.3684, 0.4564, 0.4187, 0.4544, 0.4201, 0.8179, 0.264, 0.7724, 0.2886, 0.8175, 0.2619, 0.8175, 0.2619, 0.8636, 0.2891, 0.8623, 0.2893, 0.8179, 0.264, 0.4538, 0.3677, 0.4092, 0.3428, 0.4091, 0.3408, 0.2724, 0.4201, 0.25, 0.4331, 0.2489, 0.431, 0.2715, 0.419, 0.7275, 0.2084, 0.7708, 0.1827, 0.7728, 0.1836, 0.7726, 0.1852, 0.7265, 0.2103, 0.7728, 0.1836, 0.7265, 0.2103, 0.6819, 0.1853, 0.6815, 0.1833, 0.2734, 0.3679, 0.2724, 0.4201, 0.2715, 0.419, 0.2713, 0.368, 0.9092, 0.2105, 0.911, 0.2612, 0.9091, 0.2627, 0.2286, 0.3406, 0.273, 0.3659, 0.2734, 0.3679, 0.2713, 0.368, 0.2269, 0.3409, 0.2734, 0.3679, 0.911, 0.2612, 0.9299, 0.2744, 0.9091, 0.2627, 0.502, 0.1322, 0.5014, 0.1831, 0.4997, 0.1833, 0.8635, 0.2865, 0.9079, 0.2615, 0.9091, 0.2627, 0.273, 0.3659, 0.3183, 0.3406, 0.2734, 0.3679, 0.9092, 0.2105, 0.8636, 0.1832, 0.865, 0.1831, 0.9093, 0.2084, 0.5447, 0.2103, 0.5001, 0.1859, 0.4997, 0.1833, 0.3183, 0.3406, 0.3409, 0.3542, 0.3401, 0.3557, 0.318, 0.3427, 0.3162, 0.3401, 0.3181, 0.289, 0.3183, 0.3406, 0.9093, 0.2084, 0.9546, 0.1835, 0.9092, 0.2105, 0.0913, 0.2097, 0.1364, 0.1834, 0.1365, 0.1859, 0.09213, 0.2108, 0.3183, 0.1859, 0.2739, 0.2108, 0.2731, 0.2098, 0.273, 0.3659, 0.3162, 0.3401, 0.3183, 0.3406, 0.2721, 0.2619, 0.2709, 0.2111, 0.2731, 0.2098, 0.318, 0.3427, 0.2734, 0.3679, 0.3183, 0.3406, 0.4543, 0.264, 0.411, 0.2897, 0.4088, 0.2886, 0.9765, 0.1982, 0.9544, 0.1852, 0.9546, 0.1835, 0.4093, 0.2872, 0.4553, 0.2621, 0.4088, 0.2886, 0.9093, 0.2084, 0.9531, 0.183, 0.9546, 0.1835, 0.4088, 0.2886, 0.363, 0.2619, 0.3649, 0.2615, 0.4093, 0.2872, 0.9544, 0.1852, 0.9092, 0.2105, 0.9546, 0.1835, 0.1814, 0.2627, 0.1364, 0.289, 0.1362, 0.2871, 0.1806, 0.2615, 0.1825, 0.2105, 0.1831, 0.2615, 0.1814, 0.2627, 0.09025, 0.2619, 0.08959, 0.2109, 0.0913, 0.2097, 0.4533, 0.2615, 0.4547, 0.2095, 0.4553, 0.2621, 0.1831, 0.2615, 0.2272, 0.2889, 0.1814, 0.2627, 0.08959, 0.2109, 0.06834, 0.1966, 0.0913, 0.2097, 0.4553, 0.2621, 0.5001, 0.2893, 0.4986, 0.2893, 0.4543, 0.264, 0.1825, 0.2105, 0.1364, 0.1834, 0.1377, 0.1831, 0.1821, 0.2084, 0.8638, 0.1853, 0.8194, 0.2108, 0.8182, 0.2097, 0.1825, 0.2105, 0.1814, 0.2627, 0.1806, 0.2615, 0.1804, 0.2105, 0.4093, 0.2872, 0.4533, 0.2615, 0.4553, 0.2621, 0.4543, 0.264, 0.4088, 0.2886, 0.4553, 0.2621, 0.8175, 0.2619, 0.8169, 0.2109, 0.8182, 0.2097, 0.1821, 0.2084, 0.2276, 0.1838, 0.1825, 0.2105, 0.4999, 0.2871, 0.5454, 0.2625, 0.5001, 0.2893, 0.8169, 0.2109, 0.7728, 0.1836, 0.8182, 0.2097, 0.4986, 0.3405, 0.4986, 0.2893, 0.5001, 0.2893, 0.6363, 0.2098, 0.6815, 0.1833, 0.6819, 0.1853, 0.6376, 0.2108, 0.2276, 0.1838, 0.2731, 0.2098, 0.2709, 0.2111, 0.2271, 0.1852, 0.4553, 0.2621, 0.4999, 0.2871, 0.5001, 0.2893, 0.6352, 0.2615, 0.6351, 0.2109, 0.6363, 0.2098, 0.6376, 0.2108, 0.6371, 0.2621, 0.6363, 0.2098, 0.6361, 0.264, 0.5923, 0.2894, 0.5908, 0.2888, 0.4547, 0.2095, 0.4997, 0.1833, 0.5001, 0.1859, 0.4558, 0.2108, 0.5911, 0.2872, 0.6371, 0.2621, 0.5908, 0.2888, 0.1821, 0.2084, 0.2258, 0.183, 0.2276, 0.1838, 0.6351, 0.2109, 0.591, 0.1836, 0.6363, 0.2098, 0.5923, 0.2894, 0.5909, 0.3408, 0.5908, 0.2888, 0.2271, 0.1852, 0.1825, 0.2105, 0.2276, 0.1838, 0.6371, 0.2621, 0.682, 0.2888, 0.6804, 0.2893, 0.6361, 0.264, 0.5473, 0.2613, 0.5911, 0.2872, 0.5908, 0.2888, 0.3638, 0.2105, 0.3649, 0.2615, 0.363, 0.2619, 0.4533, 0.2615, 0.4527, 0.2111, 0.4547, 0.2095, 0.4088, 0.2886, 0.363, 0.2646, 0.363, 0.2619, 0.4558, 0.2108, 0.4553, 0.2621, 0.4547, 0.2095, 0.6352, 0.2615, 0.6363, 0.2098, 0.6371, 0.2621, 0.3638, 0.2105, 0.3178, 0.1833, 0.3196, 0.1831, 0.3639, 0.2084, 0.363, 0.2646, 0.3181, 0.289, 0.363, 0.2619, 0.04546, 0.3408, 0.04506, 0.2889, 0.04741, 0.2897, 0.04683, 0.3406, 0.2287, 0.2894, 0.2286, 0.3406, 0.2269, 0.3409, 0.5911, 0.2872, 0.6352, 0.2615, 0.6371, 0.2621, 0.6361, 0.264, 0.5908, 0.2888, 0.6371, 0.2621, 0.2713, 0.368, 0.2274, 0.3428, 0.2269, 0.3409, 0.3639, 0.2084, 0.4094, 0.1839, 0.3638, 0.2105, 0.2286, 0.3406, 0.2734, 0.3679, 0.2269, 0.3409, 0.4533, 0.419, 0.4307, 0.431, 0.4092, 0.3428, 0.4538, 0.3677, 0.2274, 0.3428, 0.2044, 0.354, 0.2269, 0.3409, 0.4094, 0.1839, 0.4547, 0.2095, 0.4527, 0.2111, 0.4089, 0.1852, 0.7728, 0.3408, 0.7724, 0.2886, 0.7742, 0.2894, 0.7741, 0.3406, 0.0902, 0.3678, 0.04559, 0.3428, 0.04546, 0.3408, 0.3639, 0.2084, 0.4071, 0.1827, 0.4094, 0.1839, 0.4089, 0.1852, 0.3638, 0.2105, 0.4094, 0.1839, 0.5452, 0.1065, 0.502, 0.1322, 0.4996, 0.1314, 0.5002, 0.1297, 0.5453, 0.1044, 0.4996, 0.1314, 0.7728, 0.3408, 0.8188, 0.3679, 0.8168, 0.368, 0.7729, 0.3428, 0.502, 0.1322, 0.4997, 0.1833, 0.4996, 0.1314, 0.6817, 0.2865, 0.7274, 0.2626, 0.682, 0.2888, 0.5453, 0.1044, 0.5911, 0.1314, 0.5895, 0.1318, 0.5452, 0.1065, 0.4784, 0.1161, 0.5002, 0.1297, 0.4996, 0.1314, 0.6799, 0.3401, 0.6804, 0.2893, 0.682, 0.2888, 0.6371, 0.2621, 0.6817, 0.2865, 0.682, 0.2888, 0.7729, 0.3428, 0.7519, 0.3532, 0.7728, 0.3408, 0.5923, 0.2894, 0.5923, 0.3406, 0.5909, 0.3408, 0.7724, 0.2886, 0.7274, 0.2626, 0.7291, 0.2613, 0.7729, 0.2872, 0.8179, 0.264, 0.7742, 0.2894, 0.7724, 0.2886, 0.7729, 0.2872, 0.8175, 0.2619, 0.7724, 0.2886, 0.6365, 0.368, 0.591, 0.3428, 0.5909, 0.3408, 0.5452, 0.1065, 0.4996, 0.1314, 0.5453, 0.1044, 0.8175, 0.2619, 0.8182, 0.2097, 0.8194, 0.2108, 0.8196, 0.2619, 0.5908, 0.1296, 0.6138, 0.1184, 0.5911, 0.1314, 0.5895, 0.183, 0.5895, 0.1318, 0.5911, 0.1314, 0.4091, 0.3408, 0.4088, 0.2886, 0.411, 0.2897, 0.4105, 0.3406, 0.5453, 0.1044, 0.5908, 0.1296, 0.5911, 0.1314])
me_icosphere_001.materials.append(mat_material_001)
me_icosphere_001.materials.append(mat_material_002)
me_icosphere_001.update()

# ---- objects
ob_icosphere = bpy.data.objects.new('Icosphere', me_icosphere_001)

# ---- transforms, parenting, visibility, modifiers, constraints
ob_icosphere.location = (0.0, 0.0, 0.0)

# ---- collection membership
scene.collection.objects.link(ob_icosphere)

# ---- scene / render settings (as saved in the file)
scene.frame_start = 1; scene.frame_end = 250; scene.frame_set(0)
scene.render.engine = 'CYCLES'
scene.render.resolution_percentage = 50
scene.render.dither_intensity = 0.0
scene.cycles.use_denoising = False
scene.cycles.samples = 10
scene.cycles.sampling_pattern = 'TABULATED_SOBOL'
scene.cycles.light_sampling_threshold = 0.0
scene.cycles.use_adaptive_sampling = False
scene.cycles.use_light_tree = False
scene.cycles.blur_glossy = 0.0
scene.cycles.volume_bounces = 1
scene.cycles.pixel_filter_type = 'GAUSSIAN'
scene.cycles.sample_clamp_indirect = 0.0
scene.view_settings.view_transform = 'Standard'
bpy.context.view_layer.update()

# ---- added for rendering (the .blend has no active camera and no usable light): camera, sun
cam_auto = bpy.data.cameras.new('AutoCamera')
cam_auto.lens = 50.0
cam_auto.sensor_width = 36.0
cam_auto.clip_end = 1000.0
ob_auto_camera = bpy.data.objects.new('AutoCamera', cam_auto)
scene.collection.objects.link(ob_auto_camera)
ob_auto_camera.location = (2.90375, -3.4845, 2.323)
ob_auto_camera.rotation_euler = (1.09748, -7.21219e-08, 0.694738)
scene.camera = ob_auto_camera
light_auto_sun = bpy.data.lights.new('AutoSun', 'SUN')
light_auto_sun.energy = 3.0
light_auto_sun.angle = 0.0523599
ob_auto_sun = bpy.data.objects.new('AutoSun', light_auto_sun)
scene.collection.objects.link(ob_auto_sun)
ob_auto_sun.rotation_euler = (0.872665, 0.174533, 0.523599)
bpy.context.view_layer.update()
